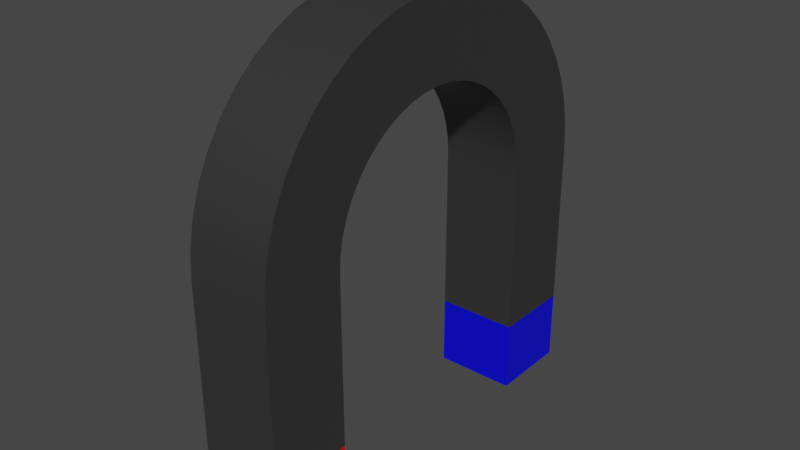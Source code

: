 # Source: MagnetBlender.blend  (saved by Blender 3.4.6; exported with 4.5.12 LTS)
import bpy
from mathutils import Matrix  # noqa: F401  (used for matrix-valued properties, if any)

bpy.ops.wm.read_factory_settings(use_empty=True)
scene = bpy.context.scene
scene.name = 'Scene'

# ---- collections
col_collection = bpy.data.collections.new('Collection'); scene.collection.children.link(col_collection)

# ---- materials (node trees are filled in below, after node groups)
mat_magnetmetal = bpy.data.materials.new('MagnetMetal')
mat_magnetmetal.use_transparent_shadow = False
mat_magnet_red = bpy.data.materials.new('Magnet Red')
mat_magnet_red.use_transparent_shadow = False
mat_magnet_blue = bpy.data.materials.new('Magnet Blue')
mat_magnet_blue.use_transparent_shadow = False

# ---- node groups
ng_auto_smooth = bpy.data.node_groups.new('Auto Smooth', 'GeometryNodeTree')
_s = ng_auto_smooth.interface.new_socket(name='Geometry', in_out='OUTPUT', socket_type='NodeSocketGeometry')
_s = ng_auto_smooth.interface.new_socket(name='Geometry', in_out='INPUT', socket_type='NodeSocketGeometry')
_s = ng_auto_smooth.interface.new_socket(name='Angle', in_out='INPUT', socket_type='NodeSocketFloat')
_s.subtype = 'ANGLE'
_s.min_value = 0.0
_s.max_value = 3.142
ng_auto_smooth.is_modifier = True
_N = ng_auto_smooth.nodes; _L = ng_auto_smooth.links
n0 = _N.new('NodeGroupOutput'); n0.name = 'Group Output'; n0.location = (480, -100)
n1 = _N.new('NodeGroupInput'); n1.name = 'Group Input'; n1.location = (-420, -300)
n2 = _N.new('NodeGroupInput'); n2.name = 'Group Input.001'; n2.location = (-60, -100)
n3 = _N.new('GeometryNodeSetShadeSmooth'); n3.name = 'Set Shade Smooth'; n3.location = (120, -100)
n3.domain = 'EDGE'
n4 = _N.new('GeometryNodeSetShadeSmooth'); n4.name = 'Set Shade Smooth.001'; n4.location = (300, -100)
n5 = _N.new('GeometryNodeInputMeshEdgeAngle'); n5.name = 'Edge Angle'; n5.location = (-420, -220)
n6 = _N.new('GeometryNodeInputEdgeSmooth'); n6.name = 'Is Edge Smooth'; n6.location = (-60, -160)
n7 = _N.new('GeometryNodeInputShadeSmooth'); n7.name = 'Is Face Smooth'; n7.location = (-240, -340)
n8 = _N.new('FunctionNodeBooleanMath'); n8.name = 'Boolean Math'; n8.location = (-60, -220)
n9 = _N.new('FunctionNodeCompare'); n9.name = 'Compare'; n9.location = (-240, -180)
n9.operation = 'LESS_EQUAL'
_L.new(n5.outputs[0], n9.inputs[0])
_L.new(n4.outputs[0], n0.inputs[0])
_L.new(n1.outputs[1], n9.inputs[1])
_L.new(n9.outputs[0], n8.inputs[0])
_L.new(n7.outputs[0], n8.inputs[1])
_L.new(n2.outputs[0], n3.inputs[0])
_L.new(n6.outputs[0], n3.inputs[1])
_L.new(n3.outputs[0], n4.inputs[0])
_L.new(n8.outputs[0], n3.inputs[2])
n0.is_active_output = True

# ---- material node trees
mat_magnetmetal.use_nodes = True; mat_magnetmetal.node_tree.nodes.clear()
_N = mat_magnetmetal.node_tree.nodes; _L = mat_magnetmetal.node_tree.links
n0 = _N.new('ShaderNodeBsdfPrincipled'); n0.name = 'Principled BSDF'; n0.location = (10, 300)
n0.distribution = 'GGX'
n0.subsurface_method = 'RANDOM_WALK_SKIN'
n0.inputs[0].default_value = (0.1376, 0.1376, 0.1376, 1.0)
n0.inputs[1].default_value = 0.8189
n0.inputs[2].default_value = 0.3819
n0.inputs[3].default_value = 1.45
n0.inputs[27].default_value = (0.0, 0.0, 0.0, 1.0)
n0.inputs[28].default_value = 1.0
n1 = _N.new('ShaderNodeOutputMaterial'); n1.name = 'Material Output'; n1.location = (300, 300)
_L.new(n0.outputs[0], n1.inputs[0])
n1.is_active_output = True
mat_magnet_red.use_nodes = True; mat_magnet_red.node_tree.nodes.clear()
_N = mat_magnet_red.node_tree.nodes; _L = mat_magnet_red.node_tree.links
n0 = _N.new('ShaderNodeBsdfPrincipled'); n0.name = 'Principled BSDF'; n0.location = (10, 300)
n0.distribution = 'GGX'
n0.subsurface_method = 'RANDOM_WALK_SKIN'
n0.inputs[0].default_value = (0.8, 0.0, 0.004656, 1.0)
n0.inputs[3].default_value = 1.45
n0.inputs[27].default_value = (0.0, 0.0, 0.0, 1.0)
n0.inputs[28].default_value = 1.0
n1 = _N.new('ShaderNodeOutputMaterial'); n1.name = 'Material Output'; n1.location = (300, 300)
_L.new(n0.outputs[0], n1.inputs[0])
n1.is_active_output = True
mat_magnet_blue.use_nodes = True; mat_magnet_blue.node_tree.nodes.clear()
_N = mat_magnet_blue.node_tree.nodes; _L = mat_magnet_blue.node_tree.links
n0 = _N.new('ShaderNodeBsdfPrincipled'); n0.name = 'Principled BSDF'; n0.location = (10, 300)
n0.distribution = 'GGX'
n0.subsurface_method = 'RANDOM_WALK_SKIN'
n0.inputs[0].default_value = (0.0, 8.02e-05, 0.8, 1.0)
n0.inputs[3].default_value = 1.45
n0.inputs[27].default_value = (0.0, 0.0, 0.0, 1.0)
n0.inputs[28].default_value = 1.0
n1 = _N.new('ShaderNodeOutputMaterial'); n1.name = 'Material Output'; n1.location = (300, 300)
_L.new(n0.outputs[0], n1.inputs[0])
n1.is_active_output = True

# ---- world
world_world = bpy.data.worlds.new('World'); scene.world = world_world
world_world.use_nodes = True; world_world.node_tree.nodes.clear()
_N = world_world.node_tree.nodes; _L = world_world.node_tree.links
n0 = _N.new('ShaderNodeOutputWorld'); n0.name = 'World Output'; n0.location = (300, 300)
n1 = _N.new('ShaderNodeBackground'); n1.name = 'Background'; n1.location = (10, 300)
n1.inputs[0].default_value = (0.05088, 0.05088, 0.05088, 1.0)
_L.new(n1.outputs[0], n0.inputs[0])
n0.is_active_output = True
world_world.color = (0.05088, 0.05088, 0.05088)
world_world.use_sun_shadow = False
world_world.sun_shadow_jitter_overblur = 0.0

# ---- meshes
me_cube_001 = bpy.data.meshes.new('Cube.001')
me_cube_001.from_pydata([(-1.0, -1.0, -1.0), (-1.0, -1.0, 1.0), (-1.0, 1.0, -1.0), (-1.0, 1.0, 1.0), (1.0, -1.0, -1.0), (1.0, -1.0, 1.0), (1.0, 1.0, -1.0), (1.0, 1.0, 1.0), (-1.0, -0.9577, 1.649), (-1.0, 1.025, 1.389), (1.0, -0.9577, 1.649), (1.0, 1.025, 1.389), (-1.0, -0.8316, 2.287), (-1.0, 1.101, 1.772), (1.0, -0.8316, 2.287), (1.0, 1.101, 1.772), (-1.0, -0.6239, 2.903), (-1.0, 1.226, 2.142), (1.0, -0.6239, 2.903), (1.0, 1.226, 2.142), (-1.0, -0.3379, 3.486), (-1.0, 1.397, 2.492), (1.0, -0.3379, 3.486), (1.0, 1.397, 2.492), (-1.0, 0.02135, 4.028), (-1.0, 1.613, 2.817), (1.0, 0.02135, 4.028), (1.0, 1.613, 2.817), (-1.0, 0.4479, 4.519), (-1.0, 1.869, 3.111), (1.0, 0.4479, 4.519), (1.0, 1.869, 3.111), (-1.0, 0.9345, 4.95), (-1.0, 2.161, 3.37), (1.0, 0.9345, 4.95), (1.0, 2.161, 3.37), (-1.0, 1.473, 5.314), (-1.0, 2.484, 3.589), (1.0, 1.473, 5.314), (1.0, 2.484, 3.589), (-1.0, 2.054, 5.606), (-1.0, 2.832, 3.763), (1.0, 2.054, 5.606), (1.0, 2.832, 3.763), (-1.0, 2.668, 5.819), (-1.0, 3.201, 3.892), (1.0, 2.668, 5.819), (1.0, 3.201, 3.892), (-1.0, 3.305, 5.951), (-1.0, 3.583, 3.971), (1.0, 3.305, 5.951), (1.0, 3.583, 3.971), (-1.0, 4.0, 6.0), (-1.0, 4.0, 4.0), (1.0, 4.0, 6.0), (1.0, 4.0, 4.0), (-1.0, 1.0, -3.126), (-1.0, -1.0, -3.126), (1.0, 1.0, -3.126), (1.0, -1.0, -3.126), (-1.0, 1.0, -4.867), (-1.0, -1.0, -4.867), (1.0, 1.0, -4.867), (1.0, -1.0, -4.867), (-1.0, 9.0, -1.0), (-1.0, 9.0, 1.0), (-1.0, 7.0, -1.0), (-1.0, 7.0, 1.0), (1.0, 9.0, -1.0), (1.0, 9.0, 1.0), (1.0, 7.0, -1.0), (1.0, 7.0, 1.0), (-1.0, 8.958, 1.649), (-1.0, 6.975, 1.389), (1.0, 8.958, 1.649), (1.0, 6.975, 1.389), (-1.0, 8.832, 2.287), (-1.0, 6.899, 1.772), (1.0, 8.832, 2.287), (1.0, 6.899, 1.772), (-1.0, 8.624, 2.903), (-1.0, 6.774, 2.142), (1.0, 8.624, 2.903), (1.0, 6.774, 2.142), (-1.0, 8.338, 3.486), (-1.0, 6.603, 2.492), (1.0, 8.338, 3.486), (1.0, 6.603, 2.492), (-1.0, 7.979, 4.028), (-1.0, 6.387, 2.817), (1.0, 7.979, 4.028), (1.0, 6.387, 2.817), (-1.0, 7.552, 4.519), (-1.0, 6.131, 3.111), (1.0, 7.552, 4.519), (1.0, 6.131, 3.111), (-1.0, 7.065, 4.95), (-1.0, 5.839, 3.37), (1.0, 7.065, 4.95), (1.0, 5.839, 3.37), (-1.0, 6.527, 5.314), (-1.0, 5.516, 3.589), (1.0, 6.527, 5.314), (1.0, 5.516, 3.589), (-1.0, 5.946, 5.606), (-1.0, 5.168, 3.763), (1.0, 5.946, 5.606), (1.0, 5.168, 3.763), (-1.0, 5.332, 5.819), (-1.0, 4.799, 3.892), (1.0, 5.332, 5.819), (1.0, 4.799, 3.892), (-1.0, 4.695, 5.951), (-1.0, 4.417, 3.971), (1.0, 4.695, 5.951), (1.0, 4.417, 3.971), (-1.0, 7.0, -3.126), (-1.0, 9.0, -3.126), (1.0, 7.0, -3.126), (1.0, 9.0, -3.126), (-1.0, 7.0, -4.867), (-1.0, 9.0, -4.867), (1.0, 7.0, -4.867), (1.0, 9.0, -4.867)], [], [(0, 1, 3, 2), (2, 3, 7, 6), (6, 7, 5, 4), (4, 5, 1, 0), (2, 6, 58, 56), (7, 3, 9, 11), (10, 11, 15, 14), (5, 7, 11, 10), (3, 1, 8, 9), (1, 5, 10, 8), (12, 14, 18, 16), (9, 8, 12, 13), (8, 10, 14, 12), (11, 9, 13, 15), (18, 19, 23, 22), (15, 13, 17, 19), (14, 15, 19, 18), (13, 12, 16, 17), (22, 23, 27, 26), (17, 16, 20, 21), (16, 18, 22, 20), (19, 17, 21, 23), (24, 26, 30, 28), (21, 20, 24, 25), (20, 22, 26, 24), (23, 21, 25, 27), (30, 31, 35, 34), (27, 25, 29, 31), (26, 27, 31, 30), (25, 24, 28, 29), (33, 32, 36, 37), (29, 28, 32, 33), (28, 30, 34, 32), (31, 29, 33, 35), (36, 38, 42, 40), (32, 34, 38, 36), (35, 33, 37, 39), (34, 35, 39, 38), (42, 43, 47, 46), (39, 37, 41, 43), (38, 39, 43, 42), (37, 36, 40, 41), (44, 46, 50, 48), (41, 40, 44, 45), (40, 42, 46, 44), (43, 41, 45, 47), (51, 49, 53, 55), (47, 45, 49, 51), (46, 47, 51, 50), (45, 44, 48, 49), (50, 51, 55, 54), (49, 48, 52, 53), (48, 50, 54, 52), (58, 59, 63, 62), (0, 2, 56, 57), (6, 4, 59, 58), (4, 0, 57, 59), (60, 62, 63, 61), (57, 56, 60, 61), (59, 57, 61, 63), (56, 58, 62, 60), (64, 66, 67, 65), (66, 70, 71, 67), (70, 68, 69, 71), (68, 64, 65, 69), (66, 116, 118, 70), (71, 75, 73, 67), (74, 78, 79, 75), (69, 74, 75, 71), (67, 73, 72, 65), (65, 72, 74, 69), (76, 80, 82, 78), (73, 77, 76, 72), (72, 76, 78, 74), (75, 79, 77, 73), (82, 86, 87, 83), (79, 83, 81, 77), (78, 82, 83, 79), (77, 81, 80, 76), (86, 90, 91, 87), (81, 85, 84, 80), (80, 84, 86, 82), (83, 87, 85, 81), (88, 92, 94, 90), (85, 89, 88, 84), (84, 88, 90, 86), (87, 91, 89, 85), (94, 98, 99, 95), (91, 95, 93, 89), (90, 94, 95, 91), (89, 93, 92, 88), (97, 101, 100, 96), (93, 97, 96, 92), (92, 96, 98, 94), (95, 99, 97, 93), (100, 104, 106, 102), (96, 100, 102, 98), (99, 103, 101, 97), (98, 102, 103, 99), (106, 110, 111, 107), (103, 107, 105, 101), (102, 106, 107, 103), (101, 105, 104, 100), (108, 112, 114, 110), (105, 109, 108, 104), (104, 108, 110, 106), (107, 111, 109, 105), (115, 55, 53, 113), (111, 115, 113, 109), (110, 114, 115, 111), (109, 113, 112, 108), (114, 54, 55, 115), (113, 53, 52, 112), (112, 52, 54, 114), (118, 122, 123, 119), (64, 117, 116, 66), (70, 118, 119, 68), (68, 119, 117, 64), (120, 121, 123, 122), (117, 121, 120, 116), (119, 123, 121, 117), (116, 120, 122, 118)])
me_cube_001.polygons.foreach_set('use_smooth', [True] * 122)
me_cube_001.polygons.foreach_set('material_index', [0, 0, 0, 0, 0, 0, 0, 0, 0, 0, 0, 0, 0, 0, 0, 0, 0, 0, 0, 0, 0, 0, 0, 0, 0, 0, 0, 0, 0, 0, 0, 0, 0, 0, 0, 0, 0, 0, 0, 0, 0, 0, 0, 0, 0, 0, 0, 0, 0, 0, 0, 0, 0, 1, 0, 0, 0, 1, 1, 1, 1, 0, 0, 0, 0, 0, 0, 0, 0, 0, 0, 0, 0, 0, 0, 0, 0, 0, 0, 0, 0, 0, 0, 0, 0, 0, 0, 0, 0, 0, 0, 0, 0, 0, 0, 0, 0, 0, 0, 0, 0, 0, 0, 0, 0, 0, 0, 0, 0, 0, 0, 0, 0, 0, 2, 0, 0, 0, 2, 2, 2, 2])
_uv = me_cube_001.uv_layers.new(name='UVMap')
_uv.uv.foreach_set('vector', [0.375, 0.0, 0.625, 0.0, 0.625, 0.25, 0.375, 0.25, 0.375, 0.25, 0.625, 0.25, 0.625, 0.5, 0.375, 0.5, 0.375, 0.5, 0.625, 0.5, 0.625, 0.75, 0.375, 0.75, 0.375, 0.75, 0.625, 0.75, 0.625, 1.0, 0.375, 1.0, 0.375, 0.25, 0.375, 0.5, 0.375, 0.5, 0.375, 0.25, 0.625, 0.5, 0.625, 0.25, 0.625, 0.25, 0.625, 0.5, 0.625, 0.75, 0.625, 0.5, 0.625, 0.5, 0.625, 0.75, 0.625, 0.75, 0.625, 0.5, 0.625, 0.5, 0.625, 0.75, 0.625, 0.25, 0.625, 0.0, 0.625, 0.0, 0.625, 0.25, 0.625, 1.0, 0.625, 0.75, 0.625, 0.75, 0.625, 1.0, 0.625, 1.0, 0.625, 0.75, 0.625, 0.75, 0.625, 1.0, 0.625, 0.25, 0.625, 0.0, 0.625, 0.0, 0.625, 0.25, 0.625, 1.0, 0.625, 0.75, 0.625, 0.75, 0.625, 1.0, 0.625, 0.5, 0.625, 0.25, 0.625, 0.25, 0.625, 0.5, 0.625, 0.75, 0.625, 0.5, 0.625, 0.5, 0.625, 0.75, 0.625, 0.5, 0.625, 0.25, 0.625, 0.25, 0.625, 0.5, 0.625, 0.75, 0.625, 0.5, 0.625, 0.5, 0.625, 0.75, 0.625, 0.25, 0.625, 0.0, 0.625, 0.0, 0.625, 0.25, 0.625, 0.75, 0.625, 0.5, 0.625, 0.5, 0.625, 0.75, 0.625, 0.25, 0.625, 0.0, 0.625, 0.0, 0.625, 0.25, 0.625, 1.0, 0.625, 0.75, 0.625, 0.75, 0.625, 1.0, 0.625, 0.5, 0.625, 0.25, 0.625, 0.25, 0.625, 0.5, 0.625, 1.0, 0.625, 0.75, 0.625, 0.75, 0.625, 1.0, 0.625, 0.25, 0.625, 0.0, 0.625, 0.0, 0.625, 0.25, 0.625, 1.0, 0.625, 0.75, 0.625, 0.75, 0.625, 1.0, 0.625, 0.5, 0.625, 0.25, 0.625, 0.25, 0.625, 0.5, 0.625, 0.75, 0.625, 0.5, 0.625, 0.5, 0.625, 0.75, 0.625, 0.5, 0.625, 0.25, 0.625, 0.25, 0.625, 0.5, 0.625, 0.75, 0.625, 0.5, 0.625, 0.5, 0.625, 0.75, 0.625, 0.25, 0.625, 0.0, 0.625, 0.0, 0.625, 0.25, 0.625, 0.25, 0.625, 0.0, 0.625, 0.0, 0.625, 0.25, 0.625, 0.25, 0.625, 0.0, 0.625, 0.0, 0.625, 0.25, 0.625, 1.0, 0.625, 0.75, 0.625, 0.75, 0.625, 1.0, 0.625, 0.5, 0.625, 0.25, 0.625, 0.25, 0.625, 0.5, 0.625, 1.0, 0.625, 0.75, 0.625, 0.75, 0.625, 1.0, 0.625, 1.0, 0.625, 0.75, 0.625, 0.75, 0.625, 1.0, 0.625, 0.5, 0.625, 0.25, 0.625, 0.25, 0.625, 0.5, 0.625, 0.75, 0.625, 0.5, 0.625, 0.5, 0.625, 0.75, 0.625, 0.75, 0.625, 0.5, 0.625, 0.5, 0.625, 0.75, 0.625, 0.5, 0.625, 0.25, 0.625, 0.25, 0.625, 0.5, 0.625, 0.75, 0.625, 0.5, 0.625, 0.5, 0.625, 0.75, 0.625, 0.25, 0.625, 0.0, 0.625, 0.0, 0.625, 0.25, 0.625, 1.0, 0.625, 0.75, 0.625, 0.75, 0.625, 1.0, 0.625, 0.25, 0.625, 0.0, 0.625, 0.0, 0.625, 0.25, 0.625, 1.0, 0.625, 0.75, 0.625, 0.75, 0.625, 1.0, 0.625, 0.5, 0.625, 0.25, 0.625, 0.25, 0.625, 0.5, 0.625, 0.5, 0.625, 0.25, 0.625, 0.25, 0.625, 0.5, 0.625, 0.5, 0.625, 0.25, 0.625, 0.25, 0.625, 0.5, 0.625, 0.75, 0.625, 0.5, 0.625, 0.5, 0.625, 0.75, 0.625, 0.25, 0.625, 0.0, 0.625, 0.0, 0.625, 0.25, 0.625, 0.75, 0.625, 0.5, 0.625, 0.5, 0.625, 0.75, 0.625, 0.25, 0.625, 0.0, 0.625, 0.0, 0.625, 0.25, 0.625, 1.0, 0.625, 0.75, 0.625, 0.75, 0.625, 1.0, 0.375, 0.5, 0.375, 0.75, 0.375, 0.75, 0.375, 0.5, 0.375, 0.0, 0.375, 0.25, 0.375, 0.25, 0.375, 0.0, 0.375, 0.5, 0.375, 0.75, 0.375, 0.75, 0.375, 0.5, 0.375, 0.75, 0.375, 1.0, 0.375, 1.0, 0.375, 0.75, 0.125, 0.5, 0.375, 0.5, 0.375, 0.75, 0.125, 0.75, 0.375, 0.0, 0.375, 0.25, 0.375, 0.25, 0.375, 0.0, 0.375, 0.75, 0.375, 1.0, 0.375, 1.0, 0.375, 0.75, 0.375, 0.25, 0.375, 0.5, 0.375, 0.5, 0.375, 0.25, 0.375, 0.0, 0.375, 0.25, 0.625, 0.25, 0.625, 0.0, 0.375, 0.25, 0.375, 0.5, 0.625, 0.5, 0.625, 0.25, 0.375, 0.5, 0.375, 0.75, 0.625, 0.75, 0.625, 0.5, 0.375, 0.75, 0.375, 1.0, 0.625, 1.0, 0.625, 0.75, 0.375, 0.25, 0.375, 0.25, 0.375, 0.5, 0.375, 0.5, 0.625, 0.5, 0.625, 0.5, 0.625, 0.25, 0.625, 0.25, 0.625, 0.75, 0.625, 0.75, 0.625, 0.5, 0.625, 0.5, 0.625, 0.75, 0.625, 0.75, 0.625, 0.5, 0.625, 0.5, 0.625, 0.25, 0.625, 0.25, 0.625, 0.0, 0.625, 0.0, 0.625, 1.0, 0.625, 1.0, 0.625, 0.75, 0.625, 0.75, 0.625, 1.0, 0.625, 1.0, 0.625, 0.75, 0.625, 0.75, 0.625, 0.25, 0.625, 0.25, 0.625, 0.0, 0.625, 0.0, 0.625, 1.0, 0.625, 1.0, 0.625, 0.75, 0.625, 0.75, 0.625, 0.5, 0.625, 0.5, 0.625, 0.25, 0.625, 0.25, 0.625, 0.75, 0.625, 0.75, 0.625, 0.5, 0.625, 0.5, 0.625, 0.5, 0.625, 0.5, 0.625, 0.25, 0.625, 0.25, 0.625, 0.75, 0.625, 0.75, 0.625, 0.5, 0.625, 0.5, 0.625, 0.25, 0.625, 0.25, 0.625, 0.0, 0.625, 0.0, 0.625, 0.75, 0.625, 0.75, 0.625, 0.5, 0.625, 0.5, 0.625, 0.25, 0.625, 0.25, 0.625, 0.0, 0.625, 0.0, 0.625, 1.0, 0.625, 1.0, 0.625, 0.75, 0.625, 0.75, 0.625, 0.5, 0.625, 0.5, 0.625, 0.25, 0.625, 0.25, 0.625, 1.0, 0.625, 1.0, 0.625, 0.75, 0.625, 0.75, 0.625, 0.25, 0.625, 0.25, 0.625, 0.0, 0.625, 0.0, 0.625, 1.0, 0.625, 1.0, 0.625, 0.75, 0.625, 0.75, 0.625, 0.5, 0.625, 0.5, 0.625, 0.25, 0.625, 0.25, 0.625, 0.75, 0.625, 0.75, 0.625, 0.5, 0.625, 0.5, 0.625, 0.5, 0.625, 0.5, 0.625, 0.25, 0.625, 0.25, 0.625, 0.75, 0.625, 0.75, 0.625, 0.5, 0.625, 0.5, 0.625, 0.25, 0.625, 0.25, 0.625, 0.0, 0.625, 0.0, 0.625, 0.25, 0.625, 0.25, 0.625, 0.0, 0.625, 0.0, 0.625, 0.25, 0.625, 0.25, 0.625, 0.0, 0.625, 0.0, 0.625, 1.0, 0.625, 1.0, 0.625, 0.75, 0.625, 0.75, 0.625, 0.5, 0.625, 0.5, 0.625, 0.25, 0.625, 0.25, 0.625, 1.0, 0.625, 1.0, 0.625, 0.75, 0.625, 0.75, 0.625, 1.0, 0.625, 1.0, 0.625, 0.75, 0.625, 0.75, 0.625, 0.5, 0.625, 0.5, 0.625, 0.25, 0.625, 0.25, 0.625, 0.75, 0.625, 0.75, 0.625, 0.5, 0.625, 0.5, 0.625, 0.75, 0.625, 0.75, 0.625, 0.5, 0.625, 0.5, 0.625, 0.5, 0.625, 0.5, 0.625, 0.25, 0.625, 0.25, 0.625, 0.75, 0.625, 0.75, 0.625, 0.5, 0.625, 0.5, 0.625, 0.25, 0.625, 0.25, 0.625, 0.0, 0.625, 0.0, 0.625, 1.0, 0.625, 1.0, 0.625, 0.75, 0.625, 0.75, 0.625, 0.25, 0.625, 0.25, 0.625, 0.0, 0.625, 0.0, 0.625, 1.0, 0.625, 1.0, 0.625, 0.75, 0.625, 0.75, 0.625, 0.5, 0.625, 0.5, 0.625, 0.25, 0.625, 0.25, 0.625, 0.5, 0.625, 0.5, 0.625, 0.25, 0.625, 0.25, 0.625, 0.5, 0.625, 0.5, 0.625, 0.25, 0.625, 0.25, 0.625, 0.75, 0.625, 0.75, 0.625, 0.5, 0.625, 0.5, 0.625, 0.25, 0.625, 0.25, 0.625, 0.0, 0.625, 0.0, 0.625, 0.75, 0.625, 0.75, 0.625, 0.5, 0.625, 0.5, 0.625, 0.25, 0.625, 0.25, 0.625, 0.0, 0.625, 0.0, 0.625, 1.0, 0.625, 1.0, 0.625, 0.75, 0.625, 0.75, 0.375, 0.5, 0.375, 0.5, 0.375, 0.75, 0.375, 0.75, 0.375, 0.0, 0.375, 0.0, 0.375, 0.25, 0.375, 0.25, 0.375, 0.5, 0.375, 0.5, 0.375, 0.75, 0.375, 0.75, 0.375, 0.75, 0.375, 0.75, 0.375, 1.0, 0.375, 1.0, 0.125, 0.5, 0.125, 0.75, 0.375, 0.75, 0.375, 0.5, 0.375, 0.0, 0.375, 0.0, 0.375, 0.25, 0.375, 0.25, 0.375, 0.75, 0.375, 0.75, 0.375, 1.0, 0.375, 1.0, 0.375, 0.25, 0.375, 0.25, 0.375, 0.5, 0.375, 0.5])
me_cube_001.materials.append(mat_magnetmetal)
me_cube_001.materials.append(mat_magnet_red)
me_cube_001.materials.append(mat_magnet_blue)
me_cube_001.update()

# ---- objects
ob_cube = bpy.data.objects.new('Cube', me_cube_001)
ob_empty = bpy.data.objects.new('Empty', None)

# ---- transforms, parenting, visibility, modifiers, constraints
ob_cube.location = (0.0, -4.0, -1.0)
_m = ob_cube.modifiers.new('Auto Smooth', 'NODES')
_m.node_group = ng_auto_smooth
_gi = [s.identifier for s in ng_auto_smooth.interface.items_tree if s.item_type == 'SOCKET' and s.in_out == 'INPUT']
_m[_gi[1]] = 0.5236  # Angle
ob_empty.location = (0.0, 0.0, 0.0)

# ---- collection membership
col_collection.objects.link(ob_cube)
col_collection.objects.link(ob_empty)

# ---- scene / render settings (as saved in the file)
scene.frame_start = 1; scene.frame_end = 250; scene.frame_set(1)
scene.render.engine = 'BLENDER_EEVEE_NEXT'
scene.cycles.sampling_pattern = 'TABULATED_SOBOL'
scene.cycles.use_light_tree = False
scene.view_settings.view_transform = 'Filmic'
bpy.context.view_layer.update()

# ---- added for rendering (the .blend has no active camera and no usable light): camera, sun
cam_auto = bpy.data.cameras.new('AutoCamera')
cam_auto.lens = 50.0
cam_auto.sensor_width = 36.0
cam_auto.clip_end = 1000.0
ob_auto_camera = bpy.data.objects.new('AutoCamera', cam_auto)
scene.collection.objects.link(ob_auto_camera)
ob_auto_camera.location = (13.7882, -16.5458, 10.597)
ob_auto_camera.rotation_euler = (1.09748, -7.21219e-08, 0.694738)
scene.camera = ob_auto_camera
light_auto_sun = bpy.data.lights.new('AutoSun', 'SUN')
light_auto_sun.energy = 3.0
light_auto_sun.angle = 0.0523599
ob_auto_sun = bpy.data.objects.new('AutoSun', light_auto_sun)
scene.collection.objects.link(ob_auto_sun)
ob_auto_sun.rotation_euler = (0.872665, 0.174533, 0.523599)
bpy.context.view_layer.update()
